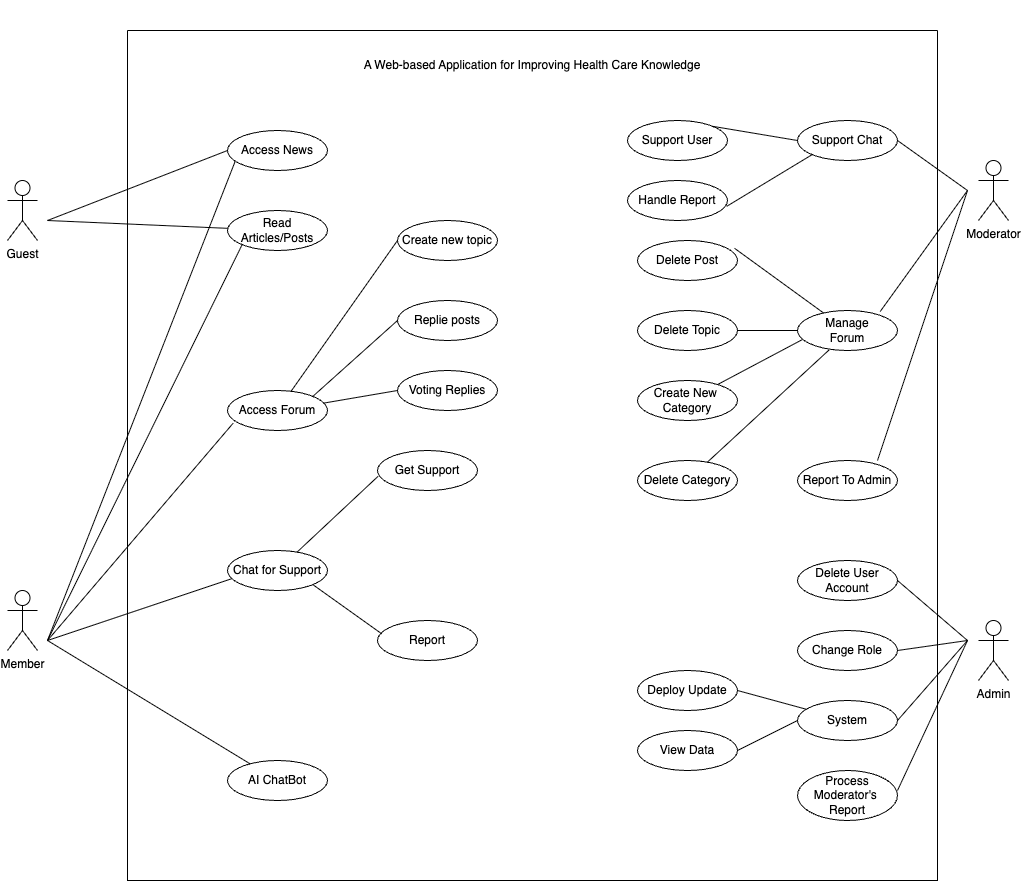

The diagram above was exported from draw.io. Its source (the exported page's mxGraphModel, read from the mxfile embedded in the PNG):
<mxGraphModel dx="2002" dy="2358" grid="1" gridSize="10" guides="1" tooltips="1" connect="1" arrows="1" fold="1" page="1" pageScale="1" pageWidth="827" pageHeight="1169" math="0" shadow="0">
  <root>
    <mxCell id="0" />
    <mxCell id="1" parent="0" />
    <mxCell id="UfVuwbFpCZfHuKHVYWJL-1" value="Guest" style="shape=umlActor;verticalLabelPosition=bottom;verticalAlign=top;html=1;outlineConnect=0;" vertex="1" parent="1">
      <mxGeometry x="80" y="160" width="30" height="60" as="geometry" />
    </mxCell>
    <mxCell id="UfVuwbFpCZfHuKHVYWJL-4" value="Member" style="shape=umlActor;verticalLabelPosition=bottom;verticalAlign=top;html=1;outlineConnect=0;" vertex="1" parent="1">
      <mxGeometry x="80" y="570" width="30" height="60" as="geometry" />
    </mxCell>
    <mxCell id="UfVuwbFpCZfHuKHVYWJL-8" value="" style="endArrow=none;html=1;rounded=0;entryX=0;entryY=0.5;entryDx=0;entryDy=0;" edge="1" parent="1" target="UfVuwbFpCZfHuKHVYWJL-5">
      <mxGeometry width="50" height="50" relative="1" as="geometry">
        <mxPoint x="120" y="200" as="sourcePoint" />
        <mxPoint x="190" y="60" as="targetPoint" />
      </mxGeometry>
    </mxCell>
    <mxCell id="UfVuwbFpCZfHuKHVYWJL-9" value="" style="endArrow=none;html=1;rounded=0;" edge="1" parent="1" target="UfVuwbFpCZfHuKHVYWJL-7">
      <mxGeometry width="50" height="50" relative="1" as="geometry">
        <mxPoint x="120" y="200" as="sourcePoint" />
        <mxPoint x="180" y="40" as="targetPoint" />
      </mxGeometry>
    </mxCell>
    <mxCell id="UfVuwbFpCZfHuKHVYWJL-11" value="" style="endArrow=none;html=1;rounded=0;entryX=0.056;entryY=0.819;entryDx=0;entryDy=0;entryPerimeter=0;" edge="1" parent="1" target="UfVuwbFpCZfHuKHVYWJL-10">
      <mxGeometry width="50" height="50" relative="1" as="geometry">
        <mxPoint x="120" y="620" as="sourcePoint" />
        <mxPoint x="180" y="290" as="targetPoint" />
      </mxGeometry>
    </mxCell>
    <mxCell id="UfVuwbFpCZfHuKHVYWJL-12" value="" style="endArrow=none;html=1;rounded=0;entryX=0;entryY=1;entryDx=0;entryDy=0;" edge="1" parent="1" target="UfVuwbFpCZfHuKHVYWJL-7">
      <mxGeometry width="50" height="50" relative="1" as="geometry">
        <mxPoint x="120" y="620" as="sourcePoint" />
        <mxPoint x="180" y="290" as="targetPoint" />
      </mxGeometry>
    </mxCell>
    <mxCell id="UfVuwbFpCZfHuKHVYWJL-13" value="" style="endArrow=none;html=1;rounded=0;entryX=0.076;entryY=0.775;entryDx=0;entryDy=0;entryPerimeter=0;" edge="1" parent="1" target="UfVuwbFpCZfHuKHVYWJL-5">
      <mxGeometry width="50" height="50" relative="1" as="geometry">
        <mxPoint x="120" y="620" as="sourcePoint" />
        <mxPoint x="193.9000000000001" y="58.94" as="targetPoint" />
      </mxGeometry>
    </mxCell>
    <mxCell id="UfVuwbFpCZfHuKHVYWJL-15" value="" style="endArrow=none;html=1;rounded=0;entryX=0.052;entryY=0.697;entryDx=0;entryDy=0;entryPerimeter=0;" edge="1" parent="1" target="UfVuwbFpCZfHuKHVYWJL-14">
      <mxGeometry width="50" height="50" relative="1" as="geometry">
        <mxPoint x="120" y="620" as="sourcePoint" />
        <mxPoint x="180" y="290" as="targetPoint" />
      </mxGeometry>
    </mxCell>
    <mxCell id="UfVuwbFpCZfHuKHVYWJL-20" value="" style="endArrow=none;html=1;rounded=0;" edge="1" parent="1" target="UfVuwbFpCZfHuKHVYWJL-19">
      <mxGeometry width="50" height="50" relative="1" as="geometry">
        <mxPoint x="120" y="620" as="sourcePoint" />
        <mxPoint x="180" y="290" as="targetPoint" />
      </mxGeometry>
    </mxCell>
    <mxCell id="UfVuwbFpCZfHuKHVYWJL-110" value="" style="rounded=0;whiteSpace=wrap;html=1;" vertex="1" parent="1">
      <mxGeometry x="200" y="-20" height="10" as="geometry" />
    </mxCell>
    <mxCell id="UfVuwbFpCZfHuKHVYWJL-111" value="" style="swimlane;startSize=0;" vertex="1" parent="1">
      <mxGeometry x="200" y="10" width="810" height="850" as="geometry">
        <mxRectangle x="200" y="10" width="50" height="40" as="alternateBounds" />
      </mxGeometry>
    </mxCell>
    <mxCell id="UfVuwbFpCZfHuKHVYWJL-19" value="AI ChatBot" style="ellipse;whiteSpace=wrap;html=1;" vertex="1" parent="UfVuwbFpCZfHuKHVYWJL-111">
      <mxGeometry x="100" y="730" width="100" height="40" as="geometry" />
    </mxCell>
    <mxCell id="UfVuwbFpCZfHuKHVYWJL-14" value="Chat for Support" style="ellipse;whiteSpace=wrap;html=1;" vertex="1" parent="UfVuwbFpCZfHuKHVYWJL-111">
      <mxGeometry x="100" y="520" width="100" height="40" as="geometry" />
    </mxCell>
    <mxCell id="UfVuwbFpCZfHuKHVYWJL-26" value="Report" style="ellipse;whiteSpace=wrap;html=1;" vertex="1" parent="UfVuwbFpCZfHuKHVYWJL-111">
      <mxGeometry x="250" y="590" width="100" height="40" as="geometry" />
    </mxCell>
    <mxCell id="UfVuwbFpCZfHuKHVYWJL-27" value="" style="endArrow=none;html=1;rounded=0;entryX=0.042;entryY=0.332;entryDx=0;entryDy=0;entryPerimeter=0;exitX=1;exitY=1;exitDx=0;exitDy=0;" edge="1" parent="UfVuwbFpCZfHuKHVYWJL-111" source="UfVuwbFpCZfHuKHVYWJL-14" target="UfVuwbFpCZfHuKHVYWJL-26">
      <mxGeometry width="50" height="50" relative="1" as="geometry">
        <mxPoint x="70" y="290" as="sourcePoint" />
        <mxPoint x="120" y="240" as="targetPoint" />
      </mxGeometry>
    </mxCell>
    <mxCell id="UfVuwbFpCZfHuKHVYWJL-17" value="Get Support" style="ellipse;whiteSpace=wrap;html=1;" vertex="1" parent="UfVuwbFpCZfHuKHVYWJL-111">
      <mxGeometry x="250" y="420" width="100" height="40" as="geometry" />
    </mxCell>
    <mxCell id="UfVuwbFpCZfHuKHVYWJL-25" value="" style="endArrow=none;html=1;rounded=0;entryX=0.005;entryY=0.647;entryDx=0;entryDy=0;entryPerimeter=0;" edge="1" parent="UfVuwbFpCZfHuKHVYWJL-111" source="UfVuwbFpCZfHuKHVYWJL-14" target="UfVuwbFpCZfHuKHVYWJL-17">
      <mxGeometry width="50" height="50" relative="1" as="geometry">
        <mxPoint x="70" y="270" as="sourcePoint" />
        <mxPoint x="120" y="220" as="targetPoint" />
      </mxGeometry>
    </mxCell>
    <mxCell id="UfVuwbFpCZfHuKHVYWJL-10" value="&lt;div&gt;Access Forum&lt;/div&gt;" style="ellipse;whiteSpace=wrap;html=1;" vertex="1" parent="UfVuwbFpCZfHuKHVYWJL-111">
      <mxGeometry x="100" y="360" width="100" height="40" as="geometry" />
    </mxCell>
    <mxCell id="UfVuwbFpCZfHuKHVYWJL-79" value="Voting Replies" style="ellipse;whiteSpace=wrap;html=1;" vertex="1" parent="UfVuwbFpCZfHuKHVYWJL-111">
      <mxGeometry x="270" y="340" width="100" height="40" as="geometry" />
    </mxCell>
    <mxCell id="UfVuwbFpCZfHuKHVYWJL-80" value="" style="endArrow=none;html=1;rounded=0;entryX=0;entryY=0.5;entryDx=0;entryDy=0;exitX=0.96;exitY=0.316;exitDx=0;exitDy=0;exitPerimeter=0;" edge="1" parent="UfVuwbFpCZfHuKHVYWJL-111" source="UfVuwbFpCZfHuKHVYWJL-10" target="UfVuwbFpCZfHuKHVYWJL-79">
      <mxGeometry width="50" height="50" relative="1" as="geometry">
        <mxPoint x="80" y="210" as="sourcePoint" />
        <mxPoint x="130" y="160" as="targetPoint" />
      </mxGeometry>
    </mxCell>
    <mxCell id="UfVuwbFpCZfHuKHVYWJL-77" value="Replie posts" style="ellipse;whiteSpace=wrap;html=1;" vertex="1" parent="UfVuwbFpCZfHuKHVYWJL-111">
      <mxGeometry x="270" y="270" width="100" height="40" as="geometry" />
    </mxCell>
    <mxCell id="UfVuwbFpCZfHuKHVYWJL-75" value="Create new topic" style="ellipse;whiteSpace=wrap;html=1;" vertex="1" parent="UfVuwbFpCZfHuKHVYWJL-111">
      <mxGeometry x="270" y="190" width="100" height="40" as="geometry" />
    </mxCell>
    <mxCell id="UfVuwbFpCZfHuKHVYWJL-76" value="" style="endArrow=none;html=1;rounded=0;entryX=0;entryY=0.5;entryDx=0;entryDy=0;" edge="1" parent="UfVuwbFpCZfHuKHVYWJL-111" source="UfVuwbFpCZfHuKHVYWJL-10" target="UfVuwbFpCZfHuKHVYWJL-75">
      <mxGeometry width="50" height="50" relative="1" as="geometry">
        <mxPoint x="72" y="206" as="sourcePoint" />
        <mxPoint x="130" y="160" as="targetPoint" />
      </mxGeometry>
    </mxCell>
    <mxCell id="UfVuwbFpCZfHuKHVYWJL-78" value="" style="endArrow=none;html=1;rounded=0;entryX=0;entryY=0.5;entryDx=0;entryDy=0;exitX=1;exitY=0;exitDx=0;exitDy=0;" edge="1" parent="UfVuwbFpCZfHuKHVYWJL-111" source="UfVuwbFpCZfHuKHVYWJL-10" target="UfVuwbFpCZfHuKHVYWJL-77">
      <mxGeometry width="50" height="50" relative="1" as="geometry">
        <mxPoint x="200" y="370" as="sourcePoint" />
        <mxPoint x="130" y="160" as="targetPoint" />
      </mxGeometry>
    </mxCell>
    <mxCell id="UfVuwbFpCZfHuKHVYWJL-7" value="Read Articles/Posts" style="ellipse;whiteSpace=wrap;html=1;" vertex="1" parent="UfVuwbFpCZfHuKHVYWJL-111">
      <mxGeometry x="100" y="180" width="100" height="40" as="geometry" />
    </mxCell>
    <mxCell id="UfVuwbFpCZfHuKHVYWJL-5" value="Access News" style="ellipse;whiteSpace=wrap;html=1;" vertex="1" parent="UfVuwbFpCZfHuKHVYWJL-111">
      <mxGeometry x="100" y="100" width="100" height="40" as="geometry" />
    </mxCell>
    <mxCell id="UfVuwbFpCZfHuKHVYWJL-214" value="Delete Category" style="ellipse;whiteSpace=wrap;html=1;" vertex="1" parent="UfVuwbFpCZfHuKHVYWJL-111">
      <mxGeometry x="510" y="430" width="100" height="40" as="geometry" />
    </mxCell>
    <mxCell id="UfVuwbFpCZfHuKHVYWJL-217" value="Create New&amp;nbsp;&lt;div&gt;Category&lt;/div&gt;" style="ellipse;whiteSpace=wrap;html=1;" vertex="1" parent="UfVuwbFpCZfHuKHVYWJL-111">
      <mxGeometry x="510" y="350" width="100" height="40" as="geometry" />
    </mxCell>
    <mxCell id="UfVuwbFpCZfHuKHVYWJL-219" value="Delete Topic" style="ellipse;whiteSpace=wrap;html=1;" vertex="1" parent="UfVuwbFpCZfHuKHVYWJL-111">
      <mxGeometry x="510" y="280" width="100" height="40" as="geometry" />
    </mxCell>
    <mxCell id="UfVuwbFpCZfHuKHVYWJL-216" value="Delete Post" style="ellipse;whiteSpace=wrap;html=1;" vertex="1" parent="UfVuwbFpCZfHuKHVYWJL-111">
      <mxGeometry x="510" y="210" width="100" height="40" as="geometry" />
    </mxCell>
    <mxCell id="UfVuwbFpCZfHuKHVYWJL-211" value="Handle Report" style="ellipse;whiteSpace=wrap;html=1;" vertex="1" parent="UfVuwbFpCZfHuKHVYWJL-111">
      <mxGeometry x="500" y="150" width="100" height="40" as="geometry" />
    </mxCell>
    <mxCell id="UfVuwbFpCZfHuKHVYWJL-209" value="Support User" style="ellipse;whiteSpace=wrap;html=1;" vertex="1" parent="UfVuwbFpCZfHuKHVYWJL-111">
      <mxGeometry x="500" y="90" width="100" height="40" as="geometry" />
    </mxCell>
    <mxCell id="UfVuwbFpCZfHuKHVYWJL-210" value="Support Chat" style="ellipse;whiteSpace=wrap;html=1;" vertex="1" parent="UfVuwbFpCZfHuKHVYWJL-111">
      <mxGeometry x="670" y="90" width="100" height="40" as="geometry" />
    </mxCell>
    <mxCell id="UfVuwbFpCZfHuKHVYWJL-212" value="" style="endArrow=none;html=1;rounded=0;entryX=0;entryY=0.5;entryDx=0;entryDy=0;exitX=1;exitY=0;exitDx=0;exitDy=0;" edge="1" parent="UfVuwbFpCZfHuKHVYWJL-111" source="UfVuwbFpCZfHuKHVYWJL-209" target="UfVuwbFpCZfHuKHVYWJL-210">
      <mxGeometry width="50" height="50" relative="1" as="geometry">
        <mxPoint x="660" y="160" as="sourcePoint" />
        <mxPoint x="710" y="110" as="targetPoint" />
      </mxGeometry>
    </mxCell>
    <mxCell id="UfVuwbFpCZfHuKHVYWJL-213" value="" style="endArrow=none;html=1;rounded=0;entryX=0;entryY=1;entryDx=0;entryDy=0;exitX=0.992;exitY=0.646;exitDx=0;exitDy=0;exitPerimeter=0;" edge="1" parent="UfVuwbFpCZfHuKHVYWJL-111" source="UfVuwbFpCZfHuKHVYWJL-211" target="UfVuwbFpCZfHuKHVYWJL-210">
      <mxGeometry width="50" height="50" relative="1" as="geometry">
        <mxPoint x="660" y="240" as="sourcePoint" />
        <mxPoint x="710" y="190" as="targetPoint" />
        <Array as="points" />
      </mxGeometry>
    </mxCell>
    <mxCell id="UfVuwbFpCZfHuKHVYWJL-240" value="A Web-based Application for Improving Health Care Knowledge" style="text;html=1;align=center;verticalAlign=middle;whiteSpace=wrap;rounded=0;" vertex="1" parent="UfVuwbFpCZfHuKHVYWJL-111">
      <mxGeometry y="10" width="810" height="50" as="geometry" />
    </mxCell>
    <mxCell id="UfVuwbFpCZfHuKHVYWJL-208" value="Moderator" style="shape=umlActor;verticalLabelPosition=bottom;verticalAlign=top;html=1;outlineConnect=0;" vertex="1" parent="1">
      <mxGeometry x="1051" y="140" width="30" height="60" as="geometry" />
    </mxCell>
    <mxCell id="UfVuwbFpCZfHuKHVYWJL-215" value="Manage&lt;br&gt;&lt;div&gt;Forum&lt;/div&gt;" style="ellipse;whiteSpace=wrap;html=1;" vertex="1" parent="1">
      <mxGeometry x="870" y="290" width="100" height="40" as="geometry" />
    </mxCell>
    <mxCell id="UfVuwbFpCZfHuKHVYWJL-218" value="" style="endArrow=none;html=1;rounded=0;exitX=0.971;exitY=0.196;exitDx=0;exitDy=0;exitPerimeter=0;" edge="1" parent="1" target="UfVuwbFpCZfHuKHVYWJL-215" source="UfVuwbFpCZfHuKHVYWJL-216">
      <mxGeometry width="50" height="50" relative="1" as="geometry">
        <mxPoint x="810" y="220" as="sourcePoint" />
        <mxPoint x="860" y="170" as="targetPoint" />
      </mxGeometry>
    </mxCell>
    <mxCell id="UfVuwbFpCZfHuKHVYWJL-220" value="" style="endArrow=none;html=1;rounded=0;exitX=1;exitY=0.5;exitDx=0;exitDy=0;" edge="1" parent="1" target="UfVuwbFpCZfHuKHVYWJL-215" source="UfVuwbFpCZfHuKHVYWJL-219">
      <mxGeometry width="50" height="50" relative="1" as="geometry">
        <mxPoint x="810" y="290" as="sourcePoint" />
        <mxPoint x="860" y="240" as="targetPoint" />
      </mxGeometry>
    </mxCell>
    <mxCell id="UfVuwbFpCZfHuKHVYWJL-221" value="" style="endArrow=none;html=1;rounded=0;entryX=0.05;entryY=0.725;entryDx=0;entryDy=0;entryPerimeter=0;" edge="1" parent="1" target="UfVuwbFpCZfHuKHVYWJL-215" source="UfVuwbFpCZfHuKHVYWJL-217">
      <mxGeometry width="50" height="50" relative="1" as="geometry">
        <mxPoint x="810" y="350" as="sourcePoint" />
        <mxPoint x="860" y="300" as="targetPoint" />
      </mxGeometry>
    </mxCell>
    <mxCell id="UfVuwbFpCZfHuKHVYWJL-222" value="" style="endArrow=none;html=1;rounded=0;entryX=0.315;entryY=0.988;entryDx=0;entryDy=0;entryPerimeter=0;" edge="1" parent="1" target="UfVuwbFpCZfHuKHVYWJL-215" source="UfVuwbFpCZfHuKHVYWJL-214">
      <mxGeometry width="50" height="50" relative="1" as="geometry">
        <mxPoint x="810" y="410" as="sourcePoint" />
        <mxPoint x="860" y="360" as="targetPoint" />
      </mxGeometry>
    </mxCell>
    <mxCell id="UfVuwbFpCZfHuKHVYWJL-223" value="" style="endArrow=none;html=1;rounded=0;exitX=1;exitY=0.5;exitDx=0;exitDy=0;" edge="1" parent="1" source="UfVuwbFpCZfHuKHVYWJL-210">
      <mxGeometry width="50" height="50" relative="1" as="geometry">
        <mxPoint x="970" y="60" as="sourcePoint" />
        <mxPoint x="1040" y="170" as="targetPoint" />
      </mxGeometry>
    </mxCell>
    <mxCell id="UfVuwbFpCZfHuKHVYWJL-224" value="" style="endArrow=none;html=1;rounded=0;exitX=0.827;exitY=0.025;exitDx=0;exitDy=0;exitPerimeter=0;" edge="1" parent="1" source="UfVuwbFpCZfHuKHVYWJL-215">
      <mxGeometry width="50" height="50" relative="1" as="geometry">
        <mxPoint x="960" y="300" as="sourcePoint" />
        <mxPoint x="1040" y="170" as="targetPoint" />
      </mxGeometry>
    </mxCell>
    <mxCell id="UfVuwbFpCZfHuKHVYWJL-225" value="Report To Admin" style="ellipse;whiteSpace=wrap;html=1;" vertex="1" parent="1">
      <mxGeometry x="870" y="440" width="100" height="40" as="geometry" />
    </mxCell>
    <mxCell id="UfVuwbFpCZfHuKHVYWJL-226" value="" style="endArrow=none;html=1;rounded=0;" edge="1" parent="1">
      <mxGeometry width="50" height="50" relative="1" as="geometry">
        <mxPoint x="950" y="440" as="sourcePoint" />
        <mxPoint x="1040" y="170" as="targetPoint" />
      </mxGeometry>
    </mxCell>
    <mxCell id="UfVuwbFpCZfHuKHVYWJL-227" value="Admin" style="shape=umlActor;verticalLabelPosition=bottom;verticalAlign=top;html=1;outlineConnect=0;" vertex="1" parent="1">
      <mxGeometry x="1051" y="600" width="30" height="60" as="geometry" />
    </mxCell>
    <mxCell id="UfVuwbFpCZfHuKHVYWJL-228" value="Delete User Account" style="ellipse;whiteSpace=wrap;html=1;" vertex="1" parent="1">
      <mxGeometry x="870" y="540" width="100" height="40" as="geometry" />
    </mxCell>
    <mxCell id="UfVuwbFpCZfHuKHVYWJL-229" value="Change Role" style="ellipse;whiteSpace=wrap;html=1;" vertex="1" parent="1">
      <mxGeometry x="870" y="610" width="100" height="40" as="geometry" />
    </mxCell>
    <mxCell id="UfVuwbFpCZfHuKHVYWJL-230" value="System" style="ellipse;whiteSpace=wrap;html=1;" vertex="1" parent="1">
      <mxGeometry x="870" y="680" width="100" height="40" as="geometry" />
    </mxCell>
    <mxCell id="UfVuwbFpCZfHuKHVYWJL-231" value="" style="endArrow=none;html=1;rounded=0;" edge="1" parent="1">
      <mxGeometry width="50" height="50" relative="1" as="geometry">
        <mxPoint x="970" y="560" as="sourcePoint" />
        <mxPoint x="1040" y="620" as="targetPoint" />
      </mxGeometry>
    </mxCell>
    <mxCell id="UfVuwbFpCZfHuKHVYWJL-232" value="" style="endArrow=none;html=1;rounded=0;" edge="1" parent="1">
      <mxGeometry width="50" height="50" relative="1" as="geometry">
        <mxPoint x="970" y="630" as="sourcePoint" />
        <mxPoint x="1040" y="620" as="targetPoint" />
      </mxGeometry>
    </mxCell>
    <mxCell id="UfVuwbFpCZfHuKHVYWJL-233" value="" style="endArrow=none;html=1;rounded=0;" edge="1" parent="1">
      <mxGeometry width="50" height="50" relative="1" as="geometry">
        <mxPoint x="970" y="700" as="sourcePoint" />
        <mxPoint x="1040" y="620" as="targetPoint" />
      </mxGeometry>
    </mxCell>
    <mxCell id="UfVuwbFpCZfHuKHVYWJL-234" value="Process Moderator's&amp;nbsp;&lt;div&gt;Report&lt;/div&gt;" style="ellipse;whiteSpace=wrap;html=1;" vertex="1" parent="1">
      <mxGeometry x="870" y="750" width="100" height="50" as="geometry" />
    </mxCell>
    <mxCell id="UfVuwbFpCZfHuKHVYWJL-235" value="" style="endArrow=none;html=1;rounded=0;" edge="1" parent="1">
      <mxGeometry width="50" height="50" relative="1" as="geometry">
        <mxPoint x="970" y="770" as="sourcePoint" />
        <mxPoint x="1040" y="620" as="targetPoint" />
      </mxGeometry>
    </mxCell>
    <mxCell id="UfVuwbFpCZfHuKHVYWJL-236" value="Deploy Update" style="ellipse;whiteSpace=wrap;html=1;" vertex="1" parent="1">
      <mxGeometry x="710" y="650" width="100" height="40" as="geometry" />
    </mxCell>
    <mxCell id="UfVuwbFpCZfHuKHVYWJL-237" value="View Data" style="ellipse;whiteSpace=wrap;html=1;" vertex="1" parent="1">
      <mxGeometry x="710" y="710" width="100" height="40" as="geometry" />
    </mxCell>
    <mxCell id="UfVuwbFpCZfHuKHVYWJL-238" value="" style="endArrow=none;html=1;rounded=0;" edge="1" parent="1" target="UfVuwbFpCZfHuKHVYWJL-230">
      <mxGeometry width="50" height="50" relative="1" as="geometry">
        <mxPoint x="810" y="670" as="sourcePoint" />
        <mxPoint x="860" y="620" as="targetPoint" />
      </mxGeometry>
    </mxCell>
    <mxCell id="UfVuwbFpCZfHuKHVYWJL-239" value="" style="endArrow=none;html=1;rounded=0;entryX=0;entryY=0.5;entryDx=0;entryDy=0;" edge="1" parent="1" target="UfVuwbFpCZfHuKHVYWJL-230">
      <mxGeometry width="50" height="50" relative="1" as="geometry">
        <mxPoint x="810" y="730" as="sourcePoint" />
        <mxPoint x="860" y="680" as="targetPoint" />
      </mxGeometry>
    </mxCell>
  </root>
</mxGraphModel>